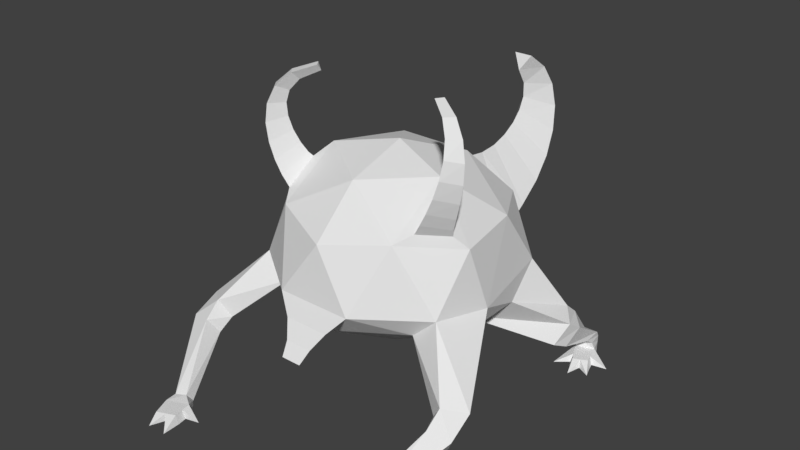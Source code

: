 # Source: moon_pig.blend  (saved by Blender 2.79.0; exported with 4.5.12 LTS)
import bpy
from mathutils import Matrix  # noqa: F401  (used for matrix-valued properties, if any)

bpy.ops.wm.read_factory_settings(use_empty=True)
scene = bpy.context.scene
scene.name = 'Scene'

# ---- collections
col_collection_1 = bpy.data.collections.new('Collection 1'); scene.collection.children.link(col_collection_1)

# ---- world
world_world = bpy.data.worlds.new('World'); scene.world = world_world
world_world.color = (0.05088, 0.05088, 0.05088)
world_world.use_sun_shadow = False
world_world.sun_shadow_jitter_overblur = 0.0
world_world.cycles.sampling_method = 'MANUAL'

# ---- meshes
me_icosphere_002 = bpy.data.meshes.new('Icosphere.002')
me_icosphere_002.from_pydata([(-0.05601, 0.2467, 0.2027), (-0.05021, 0.2936, 0.2283), (-0.04442, 0.3296, 0.2594), (-0.03863, 0.3537, 0.2958), (-0.03283, 0.3646, 0.3349), (-0.02704, 0.3611, 0.3731), (-0.02124, 0.3428, 0.4064), (-0.01545, 0.3109, 0.4316), (-0.1222, -0.1187, 0.1569), (-0.1701, 0.05528, 0.1493), (-0.1041, 0.1432, 0.2806), (-0.1, 0.03249, 0.1089), (-0.0618, -0.08506, 0.1089), (-0.1618, -0.05257, 0.1414), (-0.1, 0.1376, 0.1414), (-0.0618, -0.1902, 0.194), (-0.1829, -0.02605, 0.1819), (-0.1618, -0.1176, 0.194), (-0.0618, 0.1984, 0.1806), (-0.1618, 0.1176, 0.194), (-0.1573, 0.05112, 0.2909), (-0.1, -0.03249, 0.3641), (-0.06018, 0.08283, 0.3545), (-0.1998, -0.169, 0.08412), (-0.2241, -0.1443, 0.07159), (-0.2185, -0.1797, 0.1119), (-0.2503, -0.1546, 0.1038), (-0.1701, -0.05528, 0.2834), (-0.1, -0.1376, 0.2991), (-0.1723, -0.2816, -1.192e-08), (-0.1895, -0.2833, -1.192e-08), (-0.174, -0.2922, 0.01477), (-0.1938, -0.2967, 0.0107), (-0.1176, -0.05893, 0.3438), (-0.1525, -0.07026, 0.3037), (-0.1176, -0.1112, 0.3115), (-0.1286, -0.1145, 0.3291), (-0.1574, -0.07653, 0.3168), (-0.1234, -0.0631, 0.3498), (-0.1401, -0.116, 0.3502), (-0.1657, -0.08215, 0.338), (-0.1329, -0.06859, 0.3642), (-0.1509, -0.1157, 0.3751), (-0.1741, -0.08621, 0.3642), (-0.1426, -0.0731, 0.3832), (-0.1587, -0.1129, 0.4023), (-0.1796, -0.08767, 0.3934), (-0.1497, -0.07556, 0.404), (-0.1606, -0.1064, 0.4297), (-0.1794, -0.0853, 0.4235), (-0.1523, -0.07526, 0.4243), (-0.1539, -0.09513, 0.4547), (-0.1698, -0.07776, 0.4517), (-0.1486, -0.07156, 0.4429), (-0.1362, -0.07856, 0.4744), (-0.1484, -0.06446, 0.4738), (-0.1355, -0.06268, 0.4605), (-0.1058, -0.05605, 0.4868), (-0.1142, -0.04538, 0.4872), (-0.1079, -0.0462, 0.4752), (-0.2283, 0.1299, 0.09785), (-0.2166, 0.1073, 0.06648), (-0.1834, 0.1488, 0.074), (-0.2046, 0.1584, 0.1091), (-0.2524, -0.1977, 0.08187), (-0.2169, -0.2066, 0.0892), (-0.2235, 0.132, 0.05454), (-0.2346, -0.1796, 0.05288), (-0.01651, -0.2387, 0.1233), (-0.0219, -0.2229, 0.1414), (-0.2079, 0.1783, 0.0908), (-0.1899, 0.1664, 0.05962), (-0.2056, -0.191, 0.06416), (-0.2318, 0.1546, 0.08184), (-0.1998, 0.2276, 0.03397), (-0.2018, 0.1941, 0.03397), (-0.2253, 0.1944, 0.03397), (-0.2234, 0.228, 0.03397), (-0.1435, -0.3341, -1.192e-08), (-0.1842, -0.3452, -1.192e-08), (-0.1475, -0.3352, 0.01477), (-0.1808, -0.3443, 0.0107), (-0.1527, -0.3054, 0.01477), (-0.1482, -0.3041, -1.192e-08), (-0.1941, -0.3167, -1.192e-08), (-0.192, -0.3161, 0.0107), (-0.1639, -0.3397, -1.192e-08), (-0.1642, -0.3397, 0.01273), (-0.1501, -0.3203, 0.01477), (-0.1459, -0.3191, -1.192e-08), (-0.1237, -0.3132, -1.192e-08), (-0.174, -0.3644, 1.192e-08), (-0.1426, -0.3632, -1.192e-08), (-0.197, 0.2219, 3.576e-08), (-0.1994, 0.1945, 3.576e-08), (-0.2352, 0.2082, 3.576e-08), (-0.2221, 0.234, 3.576e-08), (-0.1965, 0.2289, 0.01154), (-0.2209, 0.237, 0.01154), (-0.2293, 0.2126, 0.01154), (-0.1999, 0.2021, 0.01154), (-0.2163, 0.1595, 3.576e-08), (-0.2446, 0.1731, 3.576e-08), (-0.2387, 0.1775, 0.01154), (-0.2168, 0.167, 0.01154), (-0.2413, 0.1854, 3.576e-08), (-0.2354, 0.1898, 0.01154), (-0.2104, 0.1717, 3.576e-08), (-0.2109, 0.1793, 0.01154), (-0.2305, 0.1663, 3.576e-08), (-0.2277, 0.1723, 0.01154), (-0.2655, 0.1905, 3.576e-08), (-0.19, 0.1549, 3.576e-08), (-0.2509, 0.1552, 3.576e-08), (-0.224, 0.1418, 3.576e-08), (-0.0366, -0.2057, 0.1655), (-0.2212, 0.2362, 0.02276), (-0.2021, 0.2052, 0.02276), (-0.1996, 0.2324, 0.02276), (-0.2258, 0.2101, 0.02276), (0.0, 0.1701, 0.2991), (0.05601, 0.2467, 0.2027), (0.0, 0.2062, 0.2937), (0.05021, 0.2936, 0.2283), (0.0, 0.239, 0.2961), (0.04442, 0.3296, 0.2594), (0.0, 0.2677, 0.3051), (0.03863, 0.3537, 0.2958), (0.0, 0.2909, 0.319), (0.03283, 0.3646, 0.3349), (0.0, 0.3078, 0.3363), (0.02704, 0.3611, 0.3731), (0.0, 0.3173, 0.3564), (0.02124, 0.3428, 0.4064), (0.0, 0.3169, 0.3803), (0.01545, 0.3109, 0.4316), (0.0, 0.3006, 0.4069), (0.0, 0.0, 0.094), (0.1222, -0.1187, 0.1569), (0.1701, 0.05528, 0.1493), (0.0, 0.1634, 0.1499), (0.1041, 0.1432, 0.2806), (0.0, -0.1789, 0.2834), (0.0, 0.0, 0.3846), (0.1, 0.03249, 0.1089), (0.0618, -0.08506, 0.1089), (0.1618, -0.05257, 0.1414), (0.0, -0.1701, 0.1414), (0.0, 0.1051, 0.1089), (0.1, 0.1376, 0.1414), (0.0618, -0.1902, 0.194), (0.1829, -0.02605, 0.1819), (0.1618, -0.1176, 0.194), (0.0618, 0.1984, 0.1806), (0.1618, 0.1176, 0.194), (0.1573, 0.05112, 0.2909), (0.1, -0.03249, 0.3641), (0.0, -0.1024, 0.3545), (0.06018, 0.08283, 0.3545), (0.1998, -0.169, 0.08412), (0.2241, -0.1443, 0.07159), (0.2185, -0.1797, 0.1119), (0.2503, -0.1546, 0.1038), (0.1701, -0.05528, 0.2834), (0.1, -0.1376, 0.2991), (0.1723, -0.2816, -1.192e-08), (0.1895, -0.2833, -1.192e-08), (0.174, -0.2922, 0.01477), (0.1938, -0.2967, 0.0107), (0.1176, -0.05893, 0.3438), (0.1525, -0.07026, 0.3037), (0.1176, -0.1112, 0.3115), (0.1286, -0.1145, 0.3291), (0.1574, -0.07653, 0.3168), (0.1234, -0.0631, 0.3498), (0.1401, -0.116, 0.3502), (0.1657, -0.08215, 0.338), (0.1329, -0.06859, 0.3642), (0.1509, -0.1157, 0.3751), (0.1741, -0.08621, 0.3642), (0.1426, -0.0731, 0.3832), (0.1587, -0.1129, 0.4023), (0.1796, -0.08767, 0.3934), (0.1497, -0.07556, 0.404), (0.1606, -0.1064, 0.4297), (0.1794, -0.0853, 0.4235), (0.1523, -0.07526, 0.4243), (0.1539, -0.09513, 0.4547), (0.1698, -0.07776, 0.4517), (0.1486, -0.07156, 0.4429), (0.1362, -0.07856, 0.4744), (0.1484, -0.06446, 0.4738), (0.1355, -0.06268, 0.4605), (0.1058, -0.05605, 0.4868), (0.1142, -0.04538, 0.4872), (0.1079, -0.0462, 0.4752), (0.2283, 0.1299, 0.09785), (0.2166, 0.1073, 0.06648), (0.1834, 0.1488, 0.074), (0.2046, 0.1584, 0.1091), (0.2524, -0.1977, 0.08187), (0.2169, -0.2066, 0.0892), (0.2235, 0.132, 0.05454), (0.2346, -0.1796, 0.05288), (0.01651, -0.2387, 0.1233), (0.0, -0.2285, 0.1123), (0.0, -0.2093, 0.1268), (0.0219, -0.2229, 0.1414), (0.2079, 0.1783, 0.0908), (0.1899, 0.1664, 0.05962), (0.2056, -0.191, 0.06416), (0.2318, 0.1546, 0.08184), (0.1998, 0.2276, 0.03397), (0.2018, 0.1941, 0.03397), (0.2253, 0.1944, 0.03397), (0.2234, 0.228, 0.03397), (0.1435, -0.3341, -1.192e-08), (0.1842, -0.3452, -1.192e-08), (0.1475, -0.3352, 0.01477), (0.1808, -0.3443, 0.0107), (0.1527, -0.3054, 0.01477), (0.1482, -0.3041, -1.192e-08), (0.1941, -0.3167, -1.192e-08), (0.192, -0.3161, 0.0107), (0.1639, -0.3397, -1.192e-08), (0.1642, -0.3397, 0.01273), (0.1501, -0.3203, 0.01477), (0.1459, -0.3191, -1.192e-08), (0.1237, -0.3132, -1.192e-08), (0.174, -0.3644, 1.192e-08), (0.1426, -0.3632, -1.192e-08), (0.197, 0.2219, 3.576e-08), (0.1994, 0.1945, 3.576e-08), (0.2352, 0.2082, 3.576e-08), (0.2221, 0.234, 3.576e-08), (0.1965, 0.2289, 0.01154), (0.2209, 0.237, 0.01154), (0.2293, 0.2126, 0.01154), (0.1999, 0.2021, 0.01154), (0.2163, 0.1595, 3.576e-08), (0.2446, 0.1731, 3.576e-08), (0.2387, 0.1775, 0.01154), (0.2168, 0.167, 0.01154), (0.2413, 0.1854, 3.576e-08), (0.2354, 0.1898, 0.01154), (0.2104, 0.1717, 3.576e-08), (0.2109, 0.1793, 0.01154), (0.2305, 0.1663, 3.576e-08), (0.2277, 0.1723, 0.01154), (0.2655, 0.1905, 3.576e-08), (0.19, 0.1549, 3.576e-08), (0.2509, 0.1552, 3.576e-08), (0.224, 0.1418, 3.576e-08), (0.0366, -0.2057, 0.1655), (0.0, -0.1906, 0.1364), (0.2212, 0.2362, 0.02276), (0.2021, 0.2052, 0.02276), (0.1996, 0.2324, 0.02276), (0.2258, 0.2101, 0.02276), (0.0, -0.08506, 0.1089), (0.0, 0.1984, 0.1806), (0.0, 0.2467, 0.2027), (0.0, 0.2936, 0.2283), (0.0, 0.3296, 0.2594), (0.0, 0.3537, 0.2958), (0.0, 0.3646, 0.3349), (0.0, 0.3611, 0.3731), (0.0, 0.3428, 0.4064), (0.0, 0.3109, 0.4316), (0.0, -0.1902, 0.194), (0.0, -0.2229, 0.1414), (0.0, -0.2387, 0.1233), (0.0, -0.2057, 0.1655), (0.0, 0.08283, 0.3545)], [], [(261, 0, 1, 262), (262, 1, 2, 263), (263, 2, 3, 264), (264, 3, 4, 265), (265, 4, 5, 266), (266, 5, 6, 267), (267, 6, 7, 268), (260, 18, 0, 261), (18, 120, 122, 0), (0, 122, 124, 1), (1, 124, 126, 2), (2, 126, 128, 3), (3, 128, 130, 4), (4, 130, 132, 5), (5, 132, 134, 6), (6, 134, 136, 7), (137, 12, 11), (8, 12, 147), (137, 11, 148), (8, 147, 15), (9, 13, 16), (140, 14, 18), (8, 15, 17), (9, 16, 19), (140, 18, 260), (21, 33, 35, 28), (10, 20, 22), (273, 22, 143), (120, 22, 273), (120, 10, 22), (22, 21, 143), (22, 20, 21), (20, 27, 21), (21, 157, 143), (21, 28, 157), (28, 142, 157), (18, 10, 120), (19, 20, 10), (19, 16, 20), (16, 27, 20), (17, 28, 27), (17, 15, 28), (15, 142, 28), (18, 19, 10), (18, 14, 19), (9, 19, 63, 60), (16, 17, 27), (16, 13, 24, 26), (17, 16, 26, 25), (148, 14, 140), (148, 11, 14), (14, 11, 61, 62), (147, 12, 259), (11, 13, 9), (11, 12, 13), (12, 8, 13), (13, 8, 23, 24), (8, 17, 25, 23), (28, 35, 34, 27), (27, 34, 33, 21), (36, 39, 40, 37), (39, 42, 43, 40), (42, 45, 46, 43), (45, 48, 49, 46), (48, 51, 52, 49), (51, 54, 55, 52), (54, 57, 58, 55), (57, 59, 58), (35, 36, 37, 34), (34, 37, 38, 33), (33, 38, 36, 35), (37, 40, 41, 38), (38, 41, 39, 36), (40, 43, 44, 41), (41, 44, 42, 39), (43, 46, 47, 44), (44, 47, 45, 42), (46, 49, 50, 47), (47, 50, 48, 45), (49, 52, 53, 50), (50, 53, 51, 48), (52, 55, 56, 53), (53, 56, 54, 51), (55, 58, 59, 56), (56, 59, 57, 54), (19, 14, 62, 63), (11, 9, 60, 61), (63, 62, 71, 70), (61, 60, 73, 66), (60, 63, 70, 73), (62, 61, 66, 71), (271, 68, 205), (115, 254, 206, 69), (272, 115, 69, 270), (270, 69, 68, 271), (142, 15, 269), (69, 206, 205, 68), (26, 24, 67, 64), (24, 23, 72, 67), (65, 64, 32, 31), (25, 26, 64, 65), (73, 70, 74, 77), (98, 97, 93, 96), (71, 66, 76, 75), (66, 73, 77, 76), (70, 71, 75, 74), (23, 25, 65, 72), (89, 88, 80, 78), (72, 65, 31, 29), (64, 67, 30, 32), (67, 72, 29, 30), (79, 86, 91), (84, 83, 89), (85, 81, 87), (85, 84, 79, 81), (32, 30, 84, 85), (31, 32, 85, 82), (30, 29, 83, 84), (29, 31, 82, 83), (80, 87, 92), (83, 82, 90), (82, 85, 88), (89, 78, 86), (88, 85, 87), (79, 84, 86), (80, 88, 87), (84, 89, 86), (86, 87, 91), (89, 83, 90), (88, 89, 90), (82, 88, 90), (81, 79, 91), (87, 81, 91), (87, 86, 92), (86, 78, 92), (78, 80, 92), (94, 95, 96, 93), (106, 105, 102, 103), (99, 98, 96, 95), (97, 100, 94, 93), (118, 117, 100, 97), (119, 116, 98, 99), (117, 119, 99, 100), (116, 118, 97, 98), (103, 102, 113), (107, 101, 109), (107, 108, 104, 101), (106, 103, 110), (100, 99, 106, 108), (107, 94, 112), (95, 94, 107, 105), (99, 95, 111), (104, 110, 114), (108, 106, 110), (104, 108, 110), (102, 105, 109), (105, 107, 109), (95, 105, 111), (105, 106, 111), (106, 99, 111), (110, 103, 113), (94, 100, 112), (108, 107, 112), (100, 108, 112), (101, 104, 114), (102, 109, 113), (109, 110, 113), (110, 109, 114), (109, 101, 114), (269, 15, 115, 272), (15, 147, 254, 115), (77, 74, 118, 116), (75, 76, 119, 117), (76, 77, 116, 119), (74, 75, 117, 118), (12, 137, 259), (7, 136, 268), (261, 262, 123, 121), (262, 263, 125, 123), (263, 264, 127, 125), (264, 265, 129, 127), (265, 266, 131, 129), (266, 267, 133, 131), (267, 268, 135, 133), (260, 261, 121, 153), (153, 121, 122, 120), (121, 123, 124, 122), (123, 125, 126, 124), (125, 127, 128, 126), (127, 129, 130, 128), (129, 131, 132, 130), (131, 133, 134, 132), (133, 135, 136, 134), (137, 144, 145), (138, 147, 145), (137, 148, 144), (138, 150, 147), (139, 151, 146), (140, 153, 149), (138, 152, 150), (139, 154, 151), (140, 260, 153), (156, 164, 171, 169), (141, 158, 155), (273, 143, 158), (120, 273, 158), (120, 158, 141), (158, 143, 156), (158, 156, 155), (155, 156, 163), (156, 143, 157), (156, 157, 164), (164, 157, 142), (153, 120, 141), (154, 141, 155), (154, 155, 151), (151, 155, 163), (152, 163, 164), (152, 164, 150), (150, 164, 142), (153, 141, 154), (153, 154, 149), (139, 196, 199, 154), (151, 163, 152), (151, 162, 160, 146), (152, 161, 162, 151), (148, 140, 149), (148, 149, 144), (149, 198, 197, 144), (147, 259, 145), (144, 139, 146), (144, 146, 145), (145, 146, 138), (146, 160, 159, 138), (138, 159, 161, 152), (164, 163, 170, 171), (163, 156, 169, 170), (172, 173, 176, 175), (175, 176, 179, 178), (178, 179, 182, 181), (181, 182, 185, 184), (184, 185, 188, 187), (187, 188, 191, 190), (190, 191, 194, 193), (193, 194, 195), (171, 170, 173, 172), (170, 169, 174, 173), (169, 171, 172, 174), (173, 174, 177, 176), (174, 172, 175, 177), (176, 177, 180, 179), (177, 175, 178, 180), (179, 180, 183, 182), (180, 178, 181, 183), (182, 183, 186, 185), (183, 181, 184, 186), (185, 186, 189, 188), (186, 184, 187, 189), (188, 189, 192, 191), (189, 187, 190, 192), (191, 192, 195, 194), (192, 190, 193, 195), (154, 199, 198, 149), (144, 197, 196, 139), (199, 208, 209, 198), (197, 202, 211, 196), (196, 211, 208, 199), (198, 209, 202, 197), (271, 205, 204), (253, 207, 206, 254), (272, 270, 207, 253), (270, 271, 204, 207), (142, 269, 150), (207, 204, 205, 206), (162, 200, 203, 160), (160, 203, 210, 159), (201, 167, 168, 200), (161, 201, 200, 162), (211, 215, 212, 208), (236, 234, 231, 235), (209, 213, 214, 202), (202, 214, 215, 211), (208, 212, 213, 209), (159, 210, 201, 161), (227, 216, 218, 226), (210, 165, 167, 201), (200, 168, 166, 203), (203, 166, 165, 210), (217, 229, 224), (222, 227, 221), (223, 225, 219), (223, 219, 217, 222), (168, 223, 222, 166), (167, 220, 223, 168), (166, 222, 221, 165), (165, 221, 220, 167), (218, 230, 225), (221, 228, 220), (220, 226, 223), (227, 224, 216), (226, 225, 223), (217, 224, 222), (218, 225, 226), (222, 224, 227), (224, 229, 225), (227, 228, 221), (226, 228, 227), (220, 228, 226), (219, 229, 217), (225, 229, 219), (225, 230, 224), (224, 230, 216), (216, 230, 218), (232, 231, 234, 233), (244, 241, 240, 243), (237, 233, 234, 236), (235, 231, 232, 238), (257, 235, 238, 256), (258, 237, 236, 255), (256, 238, 237, 258), (255, 236, 235, 257), (241, 251, 240), (245, 247, 239), (245, 239, 242, 246), (244, 248, 241), (238, 246, 244, 237), (245, 250, 232), (233, 243, 245, 232), (237, 249, 233), (242, 252, 248), (246, 248, 244), (242, 248, 246), (240, 247, 243), (243, 247, 245), (233, 249, 243), (243, 249, 244), (244, 249, 237), (248, 251, 241), (232, 250, 238), (246, 250, 245), (238, 250, 246), (239, 252, 242), (240, 251, 247), (247, 251, 248), (248, 252, 247), (247, 252, 239), (269, 272, 253, 150), (150, 253, 254, 147), (215, 255, 257, 212), (213, 256, 258, 214), (214, 258, 255, 215), (212, 257, 256, 213), (145, 259, 137), (135, 268, 136)])
_uv = me_icosphere_002.uv_layers.new(name='UVMap')
_uv.uv.foreach_set('vector', [0.06454, 0.1326, 0.1218, 0.1039, 0.1416, 0.1574, 0.09488, 0.1873, 0.09488, 0.1873, 0.1416, 0.1574, 0.1637, 0.2002, 0.1278, 0.2317, 0.1278, 0.2317, 0.1637, 0.2002, 0.1893, 0.2343, 0.164, 0.2663, 0.164, 0.2663, 0.1893, 0.2343, 0.218, 0.2605, 0.2027, 0.291, 0.2027, 0.291, 0.218, 0.2605, 0.2495, 0.2788, 0.2426, 0.3059, 0.2426, 0.3059, 0.2495, 0.2788, 0.2846, 0.2899, 0.2833, 0.3118, 0.2833, 0.3118, 0.2846, 0.2899, 0.3273, 0.2945, 0.3274, 0.3113, 0.0381, 0.07626, 0.1042, 0.04629, 0.1218, 0.1039, 0.06454, 0.1326, 0.1042, 0.04629, 0.2577, 0.04107, 0.2453, 0.08021, 0.1218, 0.1039, 0.1218, 0.1039, 0.2453, 0.08021, 0.241, 0.1169, 0.1416, 0.1574, 0.1416, 0.1574, 0.241, 0.1169, 0.2428, 0.1507, 0.1637, 0.2002, 0.1637, 0.2002, 0.2428, 0.1507, 0.2489, 0.1806, 0.1893, 0.2343, 0.1893, 0.2343, 0.2489, 0.1806, 0.2583, 0.206, 0.218, 0.2605, 0.218, 0.2605, 0.2583, 0.206, 0.2714, 0.2273, 0.2495, 0.2788, 0.2495, 0.2788, 0.2714, 0.2273, 0.2916, 0.2453, 0.2846, 0.2899, 0.2846, 0.2899, 0.2916, 0.2453, 0.3243, 0.2595, 0.3273, 0.2945, 0.7026, 0.5052, 0.613, 0.434, 0.7411, 0.3975, 0.6852, 0.122, 0.7388, 0.04886, 0.829, 0.1259, 0.7026, 0.5052, 0.7411, 0.3975, 0.817, 0.5069, 0.6852, 0.122, 0.829, 0.1259, 0.768, 0.1921, 0.1477, 0.4479, 0.2341, 0.3641, 0.2425, 0.422, 0.8936, 0.5026, 0.854, 0.3692, 0.9397, 0.4331, 0.6852, 0.122, 0.768, 0.1921, 0.6392, 0.1581, 0.1477, 0.4479, 0.2425, 0.422, 0.1217, 0.5294, 0.8936, 0.5026, 0.9397, 0.4331, 0.9437, 0.4996, 0.7492, 0.5852, 0.7832, 0.6196, 0.7679, 0.7153, 0.7492, 0.7419, 0.1606, 0.6352, 0.2407, 0.566, 0.2518, 0.6856, 0.2556, 0.7485, 0.2518, 0.6856, 0.3521, 0.7371, 0.1419, 0.7485, 0.2518, 0.6856, 0.2556, 0.7485, 0.1419, 0.7485, 0.1606, 0.6352, 0.2518, 0.6856, 0.2518, 0.6856, 0.3622, 0.6179, 0.3521, 0.7371, 0.2518, 0.6856, 0.2407, 0.566, 0.3622, 0.6179, 0.2407, 0.566, 0.3325, 0.4997, 0.3622, 0.6179, 0.3622, 0.6179, 0.4671, 0.7056, 0.3521, 0.7371, 0.3622, 0.6179, 0.4933, 0.5746, 0.4671, 0.7056, 0.4933, 0.5746, 0.5762, 0.6643, 0.4671, 0.7056, 0.03279, 0.6428, 0.1606, 0.6352, 0.1419, 0.7485, 0.1217, 0.5294, 0.2407, 0.566, 0.1606, 0.6352, 0.1217, 0.5294, 0.2425, 0.422, 0.2407, 0.566, 0.2425, 0.422, 0.3325, 0.4997, 0.2407, 0.566, 0.3386, 0.3778, 0.4484, 0.4614, 0.3325, 0.4997, 0.6392, 0.1581, 0.768, 0.1921, 0.6742, 0.2867, 0.768, 0.1921, 0.79, 0.3079, 0.6742, 0.2867, 0.03279, 0.6428, 0.1217, 0.5294, 0.1606, 0.6352, 0.9397, 0.4331, 0.854, 0.3692, 0.9439, 0.3751, 0.6227, 0.8575, 0.6077, 0.7848, 0.7073, 0.7848, 0.7194, 0.8201, 0.2425, 0.422, 0.3386, 0.3778, 0.3325, 0.4997, 0.5022, 0.8949, 0.4735, 0.9435, 0.3426, 0.9532, 0.3411, 0.9135, 0.4328, 0.822, 0.5022, 0.8949, 0.3411, 0.9135, 0.3248, 0.876, 0.817, 0.5069, 0.854, 0.3692, 0.8936, 0.5026, 0.817, 0.5069, 0.7411, 0.3975, 0.854, 0.3692, 0.7169, 0.9911, 0.616, 0.942, 0.7232, 0.8575, 0.7563, 0.8933, 0.829, 0.1259, 0.7388, 0.04886, 0.803, 0.03124, 0.112, 0.3617, 0.2341, 0.3641, 0.1477, 0.4479, 0.7411, 0.3975, 0.613, 0.434, 0.6501, 0.3214, 0.613, 0.434, 0.5717, 0.3533, 0.6501, 0.3214, 0.6501, 0.3214, 0.5717, 0.3533, 0.5351, 0.2318, 0.5665, 0.2076, 0.4041, 0.7784, 0.4328, 0.822, 0.3248, 0.876, 0.3056, 0.845, 0.9641, 0.6594, 0.9301, 0.6395, 0.8929, 0.5813, 0.9022, 0.5493, 0.9022, 0.5493, 0.8929, 0.5813, 0.7832, 0.6196, 0.7492, 0.5852, 0.9192, 0.6475, 0.9101, 0.6597, 0.8766, 0.6386, 0.8839, 0.6063, 0.9101, 0.6597, 0.9043, 0.6759, 0.8758, 0.6677, 0.8766, 0.6386, 0.9043, 0.6759, 0.902, 0.6939, 0.8791, 0.6917, 0.8758, 0.6677, 0.902, 0.6939, 0.9019, 0.7117, 0.8839, 0.7116, 0.8791, 0.6917, 0.9019, 0.7117, 0.9027, 0.7288, 0.8887, 0.7295, 0.8839, 0.7116, 0.9027, 0.7288, 0.9046, 0.7466, 0.894, 0.7478, 0.8887, 0.7295, 0.9046, 0.7466, 0.9091, 0.7686, 0.9016, 0.77, 0.894, 0.7478, 0.9091, 0.7686, 0.9056, 0.7765, 0.9016, 0.77, 0.9301, 0.6395, 0.9192, 0.6475, 0.8839, 0.6063, 0.8929, 0.5813, 0.8929, 0.5813, 0.8839, 0.6063, 0.7977, 0.6349, 0.7832, 0.6196, 0.7832, 0.6196, 0.7977, 0.6349, 0.7794, 0.7144, 0.7679, 0.7153, 0.8839, 0.6063, 0.8766, 0.6386, 0.8209, 0.6622, 0.7977, 0.6349, 0.7977, 0.6349, 0.8209, 0.6622, 0.7964, 0.7157, 0.7794, 0.7144, 0.8766, 0.6386, 0.8758, 0.6677, 0.8397, 0.687, 0.8209, 0.6622, 0.8209, 0.6622, 0.8397, 0.687, 0.8142, 0.7216, 0.7964, 0.7157, 0.8758, 0.6677, 0.8791, 0.6917, 0.8538, 0.7072, 0.8397, 0.687, 0.8397, 0.687, 0.8538, 0.7072, 0.8309, 0.731, 0.8142, 0.7216, 0.8791, 0.6917, 0.8839, 0.7116, 0.8647, 0.7235, 0.8538, 0.7072, 0.8538, 0.7072, 0.8647, 0.7235, 0.8459, 0.7415, 0.8309, 0.731, 0.8839, 0.7116, 0.8887, 0.7295, 0.874, 0.7378, 0.8647, 0.7235, 0.8647, 0.7235, 0.874, 0.7378, 0.8599, 0.7516, 0.8459, 0.7415, 0.8887, 0.7295, 0.894, 0.7478, 0.884, 0.7537, 0.874, 0.7378, 0.874, 0.7378, 0.884, 0.7537, 0.8738, 0.7625, 0.8599, 0.7516, 0.894, 0.7478, 0.9016, 0.77, 0.8951, 0.7731, 0.884, 0.7537, 0.884, 0.7537, 0.8951, 0.7731, 0.8888, 0.7783, 0.8738, 0.7625, 0.9439, 0.3751, 0.854, 0.3692, 0.8732, 0.2546, 0.9169, 0.2669, 0.616, 0.942, 0.6227, 0.8575, 0.7194, 0.8201, 0.7232, 0.8575, 0.9169, 0.2669, 0.8732, 0.2546, 0.875, 0.2292, 0.9152, 0.2375, 0.7232, 0.8575, 0.7194, 0.8201, 0.7486, 0.8163, 0.7469, 0.8502, 0.9576, 0.2762, 0.9169, 0.2669, 0.9152, 0.2375, 0.9522, 0.2448, 0.7563, 0.8933, 0.7232, 0.8575, 0.7469, 0.8502, 0.7772, 0.883, 0.6958, 0.5747, 0.681, 0.5664, 0.7033, 0.5612, 0.6349, 0.6146, 0.6277, 0.5604, 0.6479, 0.5562, 0.6618, 0.5858, 0.6738, 0.624, 0.6349, 0.6146, 0.6618, 0.5858, 0.6838, 0.5962, 0.6838, 0.5962, 0.6618, 0.5858, 0.681, 0.5664, 0.6958, 0.5747, 0.79, 0.3079, 0.768, 0.1921, 0.829, 0.2189, 0.6618, 0.5858, 0.6479, 0.5562, 0.6704, 0.5462, 0.681, 0.5664, 0.3411, 0.9135, 0.3426, 0.9532, 0.3015, 0.9509, 0.3006, 0.9147, 0.5665, 0.2076, 0.5351, 0.2318, 0.5111, 0.2098, 0.5313, 0.1803, 0.2881, 0.884, 0.3006, 0.9147, 0.1343, 0.9307, 0.1309, 0.8996, 0.3248, 0.876, 0.3411, 0.9135, 0.3006, 0.9147, 0.2881, 0.884, 0.9522, 0.2448, 0.9152, 0.2375, 0.8976, 0.1576, 0.9227, 0.1545, 0.9161, 0.1281, 0.889, 0.1334, 0.8842, 0.1197, 0.9137, 0.1155, 0.7772, 0.883, 0.7469, 0.8502, 0.8266, 0.8382, 0.8198, 0.869, 0.7469, 0.8502, 0.7486, 0.8163, 0.8618, 0.807, 0.8266, 0.8382, 0.9152, 0.2375, 0.875, 0.2292, 0.8761, 0.1866, 0.8976, 0.1576, 0.3056, 0.845, 0.3248, 0.876, 0.2881, 0.884, 0.2764, 0.8536, 0.06771, 0.8727, 0.07957, 0.8879, 0.06233, 0.8956, 0.05476, 0.8813, 0.2764, 0.8536, 0.2881, 0.884, 0.1309, 0.8996, 0.1375, 0.8744, 0.3006, 0.9147, 0.3015, 0.9509, 0.1502, 0.9506, 0.1343, 0.9307, 0.5313, 0.1803, 0.5111, 0.2098, 0.3897, 0.1803, 0.3978, 0.1635, 0.3379, 0.1337, 0.3316, 0.1555, 0.3145, 0.1323, 0.3697, 0.1406, 0.3555, 0.1899, 0.3404, 0.1836, 0.1074, 0.9341, 0.07491, 0.9386, 0.06465, 0.9179, 0.1074, 0.9341, 0.108, 0.9457, 0.07723, 0.9502, 0.07491, 0.9386, 0.1343, 0.9307, 0.1502, 0.9506, 0.108, 0.9457, 0.1074, 0.9341, 0.1309, 0.8996, 0.1343, 0.9307, 0.1074, 0.9341, 0.09842, 0.8838, 0.3978, 0.1635, 0.3897, 0.1803, 0.3555, 0.1899, 0.3697, 0.1406, 0.1375, 0.8744, 0.1309, 0.8996, 0.09842, 0.8838, 0.1026, 0.8668, 0.06233, 0.8956, 0.06465, 0.9179, 0.02814, 0.897, 0.1026, 0.8668, 0.09842, 0.8838, 0.07866, 0.8515, 0.09842, 0.8838, 0.1074, 0.9341, 0.07957, 0.8879, 0.3404, 0.1836, 0.3253, 0.1773, 0.3316, 0.1555, 0.07957, 0.8879, 0.1074, 0.9341, 0.06465, 0.9179, 0.3379, 0.1337, 0.3697, 0.1406, 0.3316, 0.1555, 0.06233, 0.8956, 0.07957, 0.8879, 0.06465, 0.9179, 0.3697, 0.1406, 0.3404, 0.1836, 0.3316, 0.1555, 0.04921, 0.9245, 0.06465, 0.9179, 0.05464, 0.9532, 0.3404, 0.1836, 0.3555, 0.1899, 0.3334, 0.2073, 0.07957, 0.8879, 0.06771, 0.8727, 0.07866, 0.8515, 0.09842, 0.8838, 0.07957, 0.8879, 0.07866, 0.8515, 0.07491, 0.9386, 0.07723, 0.9502, 0.05464, 0.9532, 0.06465, 0.9179, 0.07491, 0.9386, 0.05464, 0.9532, 0.06465, 0.9179, 0.04921, 0.9245, 0.02814, 0.897, 0.3316, 0.1555, 0.3253, 0.1773, 0.298, 0.1619, 0.05476, 0.8813, 0.06233, 0.8956, 0.02814, 0.897, 0.87, 0.0939, 0.91, 0.08462, 0.9137, 0.1155, 0.8842, 0.1197, 0.9122, 0.8645, 0.9286, 0.8613, 0.9375, 0.8681, 0.9257, 0.8747, 0.8818, 0.8428, 0.8825, 0.8046, 0.8922, 0.8062, 0.9031, 0.8347, 0.8249, 0.9286, 0.8583, 0.9005, 0.8708, 0.9217, 0.8372, 0.9338, 0.8142, 0.9238, 0.8397, 0.8865, 0.8583, 0.9005, 0.8249, 0.9286, 0.8594, 0.8394, 0.8733, 0.8043, 0.8825, 0.8046, 0.8818, 0.8428, 0.8397, 0.8865, 0.8594, 0.8394, 0.8818, 0.8428, 0.8583, 0.9005, 0.9187, 0.1399, 0.8956, 0.1447, 0.889, 0.1334, 0.9161, 0.1281, 0.9257, 0.8747, 0.9375, 0.8681, 0.9527, 0.8774, 0.8661, 0.06701, 0.864, 0.05253, 0.8807, 0.05012, 0.9147, 0.9152, 0.901, 0.9034, 0.9198, 0.9023, 0.9269, 0.914, 0.9122, 0.8645, 0.9257, 0.8747, 0.9221, 0.8884, 0.8583, 0.9005, 0.8818, 0.8428, 0.9122, 0.8645, 0.901, 0.9034, 0.8661, 0.06701, 0.87, 0.0939, 0.8377, 0.06422, 0.91, 0.08462, 0.87, 0.0939, 0.8661, 0.06701, 0.9018, 0.06063, 0.8818, 0.8428, 0.9031, 0.8347, 0.9369, 0.8444, 0.9198, 0.9023, 0.9221, 0.8884, 0.945, 0.914, 0.901, 0.9034, 0.9122, 0.8645, 0.9221, 0.8884, 0.9198, 0.9023, 0.901, 0.9034, 0.9221, 0.8884, 0.8974, 0.04772, 0.9018, 0.06063, 0.8807, 0.05012, 0.9018, 0.06063, 0.8661, 0.06701, 0.8807, 0.05012, 0.91, 0.08462, 0.9018, 0.06063, 0.9264, 0.05073, 0.9286, 0.8613, 0.9122, 0.8645, 0.9369, 0.8444, 0.9122, 0.8645, 0.8818, 0.8428, 0.9369, 0.8444, 0.9221, 0.8884, 0.9257, 0.8747, 0.9527, 0.8774, 0.8708, 0.9217, 0.8583, 0.9005, 0.9136, 0.9384, 0.901, 0.9034, 0.9147, 0.9152, 0.9136, 0.9384, 0.8583, 0.9005, 0.901, 0.9034, 0.9136, 0.9384, 0.9269, 0.914, 0.9198, 0.9023, 0.945, 0.914, 0.8974, 0.04772, 0.8807, 0.05012, 0.8922, 0.02796, 0.9373, 0.892, 0.9221, 0.8884, 0.9527, 0.8774, 0.9221, 0.8884, 0.9373, 0.892, 0.945, 0.914, 0.8807, 0.05012, 0.864, 0.05253, 0.8603, 0.03222, 0.6684, 0.655, 0.6066, 0.6486, 0.6349, 0.6146, 0.6738, 0.624, 0.6066, 0.6486, 0.6066, 0.5594, 0.6277, 0.5604, 0.6349, 0.6146, 0.9227, 0.1545, 0.8976, 0.1576, 0.8956, 0.1447, 0.9187, 0.1399, 0.8198, 0.869, 0.8266, 0.8382, 0.8594, 0.8394, 0.8397, 0.8865, 0.8266, 0.8382, 0.8618, 0.807, 0.8733, 0.8043, 0.8594, 0.8394, 0.8071, 0.9143, 0.8198, 0.869, 0.8397, 0.8865, 0.8142, 0.9238, 0.613, 0.434, 0.7026, 0.5052, 0.6096, 0.5005, 0.3273, 0.2945, 0.3565, 0.311, 0.3274, 0.3113, 0.06454, 0.1326, 0.09488, 0.1873, 0.1416, 0.1574, 0.1218, 0.1039, 0.09488, 0.1873, 0.1278, 0.2317, 0.1637, 0.2002, 0.1416, 0.1574, 0.1278, 0.2317, 0.164, 0.2663, 0.1893, 0.2343, 0.1637, 0.2002, 0.164, 0.2663, 0.2027, 0.291, 0.218, 0.2605, 0.1893, 0.2343, 0.2027, 0.291, 0.2426, 0.3059, 0.2495, 0.2788, 0.218, 0.2605, 0.2426, 0.3059, 0.2833, 0.3118, 0.2846, 0.2899, 0.2495, 0.2788, 0.2833, 0.3118, 0.3274, 0.3113, 0.3273, 0.2945, 0.2846, 0.2899, 0.0381, 0.07626, 0.06454, 0.1326, 0.1218, 0.1039, 0.1042, 0.04629, 0.1042, 0.04629, 0.1218, 0.1039, 0.2453, 0.08021, 0.2577, 0.04107, 0.1218, 0.1039, 0.1416, 0.1574, 0.241, 0.1169, 0.2453, 0.08021, 0.1416, 0.1574, 0.1637, 0.2002, 0.2428, 0.1507, 0.241, 0.1169, 0.1637, 0.2002, 0.1893, 0.2343, 0.2489, 0.1806, 0.2428, 0.1507, 0.1893, 0.2343, 0.218, 0.2605, 0.2583, 0.206, 0.2489, 0.1806, 0.218, 0.2605, 0.2495, 0.2788, 0.2714, 0.2273, 0.2583, 0.206, 0.2495, 0.2788, 0.2846, 0.2899, 0.2916, 0.2453, 0.2714, 0.2273, 0.2846, 0.2899, 0.3273, 0.2945, 0.3243, 0.2595, 0.2916, 0.2453, 0.7026, 0.5052, 0.7411, 0.3975, 0.613, 0.434, 0.6852, 0.122, 0.829, 0.1259, 0.7388, 0.04886, 0.7026, 0.5052, 0.817, 0.5069, 0.7411, 0.3975, 0.6852, 0.122, 0.768, 0.1921, 0.829, 0.1259, 0.1477, 0.4479, 0.2425, 0.422, 0.2341, 0.3641, 0.8936, 0.5026, 0.9397, 0.4331, 0.854, 0.3692, 0.6852, 0.122, 0.6392, 0.1581, 0.768, 0.1921, 0.1477, 0.4479, 0.1217, 0.5294, 0.2425, 0.422, 0.8936, 0.5026, 0.9437, 0.4996, 0.9397, 0.4331, 0.7492, 0.5852, 0.7492, 0.7419, 0.7679, 0.7153, 0.7832, 0.6196, 0.1606, 0.6352, 0.2518, 0.6856, 0.2407, 0.566, 0.2556, 0.7485, 0.3521, 0.7371, 0.2518, 0.6856, 0.1419, 0.7485, 0.2556, 0.7485, 0.2518, 0.6856, 0.1419, 0.7485, 0.2518, 0.6856, 0.1606, 0.6352, 0.2518, 0.6856, 0.3521, 0.7371, 0.3622, 0.6179, 0.2518, 0.6856, 0.3622, 0.6179, 0.2407, 0.566, 0.2407, 0.566, 0.3622, 0.6179, 0.3325, 0.4997, 0.3622, 0.6179, 0.3521, 0.7371, 0.4671, 0.7056, 0.3622, 0.6179, 0.4671, 0.7056, 0.4933, 0.5746, 0.4933, 0.5746, 0.4671, 0.7056, 0.5762, 0.6643, 0.03279, 0.6428, 0.1419, 0.7485, 0.1606, 0.6352, 0.1217, 0.5294, 0.1606, 0.6352, 0.2407, 0.566, 0.1217, 0.5294, 0.2407, 0.566, 0.2425, 0.422, 0.2425, 0.422, 0.2407, 0.566, 0.3325, 0.4997, 0.3386, 0.3778, 0.3325, 0.4997, 0.4484, 0.4614, 0.6392, 0.1581, 0.6742, 0.2867, 0.768, 0.1921, 0.768, 0.1921, 0.6742, 0.2867, 0.79, 0.3079, 0.03279, 0.6428, 0.1606, 0.6352, 0.1217, 0.5294, 0.9397, 0.4331, 0.9439, 0.3751, 0.854, 0.3692, 0.6227, 0.8575, 0.7194, 0.8201, 0.7073, 0.7848, 0.6077, 0.7848, 0.2425, 0.422, 0.3325, 0.4997, 0.3386, 0.3778, 0.5022, 0.8949, 0.3411, 0.9135, 0.3426, 0.9532, 0.4735, 0.9435, 0.4328, 0.822, 0.3248, 0.876, 0.3411, 0.9135, 0.5022, 0.8949, 0.817, 0.5069, 0.8936, 0.5026, 0.854, 0.3692, 0.817, 0.5069, 0.854, 0.3692, 0.7411, 0.3975, 0.7169, 0.9911, 0.7563, 0.8933, 0.7232, 0.8575, 0.616, 0.942, 0.829, 0.1259, 0.803, 0.03124, 0.7388, 0.04886, 0.112, 0.3617, 0.1477, 0.4479, 0.2341, 0.3641, 0.7411, 0.3975, 0.6501, 0.3214, 0.613, 0.434, 0.613, 0.434, 0.6501, 0.3214, 0.5717, 0.3533, 0.6501, 0.3214, 0.5665, 0.2076, 0.5351, 0.2318, 0.5717, 0.3533, 0.4041, 0.7784, 0.3056, 0.845, 0.3248, 0.876, 0.4328, 0.822, 0.9641, 0.6594, 0.9022, 0.5493, 0.8929, 0.5813, 0.9301, 0.6395, 0.9022, 0.5493, 0.7492, 0.5852, 0.7832, 0.6196, 0.8929, 0.5813, 0.9192, 0.6475, 0.8839, 0.6063, 0.8766, 0.6386, 0.9101, 0.6597, 0.9101, 0.6597, 0.8766, 0.6386, 0.8758, 0.6677, 0.9043, 0.6759, 0.9043, 0.6759, 0.8758, 0.6677, 0.8791, 0.6917, 0.902, 0.6939, 0.902, 0.6939, 0.8791, 0.6917, 0.8839, 0.7116, 0.9019, 0.7117, 0.9019, 0.7117, 0.8839, 0.7116, 0.8887, 0.7295, 0.9027, 0.7288, 0.9027, 0.7288, 0.8887, 0.7295, 0.894, 0.7478, 0.9046, 0.7466, 0.9046, 0.7466, 0.894, 0.7478, 0.9016, 0.77, 0.9091, 0.7686, 0.9091, 0.7686, 0.9016, 0.77, 0.9056, 0.7765, 0.9301, 0.6395, 0.8929, 0.5813, 0.8839, 0.6063, 0.9192, 0.6475, 0.8929, 0.5813, 0.7832, 0.6196, 0.7977, 0.6349, 0.8839, 0.6063, 0.7832, 0.6196, 0.7679, 0.7153, 0.7794, 0.7144, 0.7977, 0.6349, 0.8839, 0.6063, 0.7977, 0.6349, 0.8209, 0.6622, 0.8766, 0.6386, 0.7977, 0.6349, 0.7794, 0.7144, 0.7964, 0.7157, 0.8209, 0.6622, 0.8766, 0.6386, 0.8209, 0.6622, 0.8397, 0.687, 0.8758, 0.6677, 0.8209, 0.6622, 0.7964, 0.7157, 0.8142, 0.7216, 0.8397, 0.687, 0.8758, 0.6677, 0.8397, 0.687, 0.8538, 0.7072, 0.8791, 0.6917, 0.8397, 0.687, 0.8142, 0.7216, 0.8309, 0.731, 0.8538, 0.7072, 0.8791, 0.6917, 0.8538, 0.7072, 0.8647, 0.7235, 0.8839, 0.7116, 0.8538, 0.7072, 0.8309, 0.731, 0.8459, 0.7415, 0.8647, 0.7235, 0.8839, 0.7116, 0.8647, 0.7235, 0.874, 0.7378, 0.8887, 0.7295, 0.8647, 0.7235, 0.8459, 0.7415, 0.8599, 0.7516, 0.874, 0.7378, 0.8887, 0.7295, 0.874, 0.7378, 0.884, 0.7537, 0.894, 0.7478, 0.874, 0.7378, 0.8599, 0.7516, 0.8738, 0.7625, 0.884, 0.7537, 0.894, 0.7478, 0.884, 0.7537, 0.8951, 0.7731, 0.9016, 0.77, 0.884, 0.7537, 0.8738, 0.7625, 0.8888, 0.7783, 0.8951, 0.7731, 0.9439, 0.3751, 0.9169, 0.2669, 0.8732, 0.2546, 0.854, 0.3692, 0.616, 0.942, 0.7232, 0.8575, 0.7194, 0.8201, 0.6227, 0.8575, 0.9169, 0.2669, 0.9152, 0.2375, 0.875, 0.2292, 0.8732, 0.2546, 0.7232, 0.8575, 0.7469, 0.8502, 0.7486, 0.8163, 0.7194, 0.8201, 0.9576, 0.2762, 0.9522, 0.2448, 0.9152, 0.2375, 0.9169, 0.2669, 0.7563, 0.8933, 0.7772, 0.883, 0.7469, 0.8502, 0.7232, 0.8575, 0.6958, 0.5747, 0.7033, 0.5612, 0.681, 0.5664, 0.6349, 0.6146, 0.6618, 0.5858, 0.6479, 0.5562, 0.6277, 0.5604, 0.6738, 0.624, 0.6838, 0.5962, 0.6618, 0.5858, 0.6349, 0.6146, 0.6838, 0.5962, 0.6958, 0.5747, 0.681, 0.5664, 0.6618, 0.5858, 0.79, 0.3079, 0.829, 0.2189, 0.768, 0.1921, 0.6618, 0.5858, 0.681, 0.5664, 0.6704, 0.5462, 0.6479, 0.5562, 0.3411, 0.9135, 0.3006, 0.9147, 0.3015, 0.9509, 0.3426, 0.9532, 0.5665, 0.2076, 0.5313, 0.1803, 0.5111, 0.2098, 0.5351, 0.2318, 0.2881, 0.884, 0.1309, 0.8996, 0.1343, 0.9307, 0.3006, 0.9147, 0.3248, 0.876, 0.2881, 0.884, 0.3006, 0.9147, 0.3411, 0.9135, 0.9522, 0.2448, 0.9227, 0.1545, 0.8976, 0.1576, 0.9152, 0.2375, 0.9161, 0.1281, 0.9137, 0.1155, 0.8842, 0.1197, 0.889, 0.1334, 0.7772, 0.883, 0.8198, 0.869, 0.8266, 0.8382, 0.7469, 0.8502, 0.7469, 0.8502, 0.8266, 0.8382, 0.8618, 0.807, 0.7486, 0.8163, 0.9152, 0.2375, 0.8976, 0.1576, 0.8761, 0.1866, 0.875, 0.2292, 0.3056, 0.845, 0.2764, 0.8536, 0.2881, 0.884, 0.3248, 0.876, 0.06771, 0.8727, 0.05476, 0.8813, 0.06233, 0.8956, 0.07957, 0.8879, 0.2764, 0.8536, 0.1375, 0.8744, 0.1309, 0.8996, 0.2881, 0.884, 0.3006, 0.9147, 0.1343, 0.9307, 0.1502, 0.9506, 0.3015, 0.9509, 0.5313, 0.1803, 0.3978, 0.1635, 0.3897, 0.1803, 0.5111, 0.2098, 0.3379, 0.1337, 0.3145, 0.1323, 0.3316, 0.1555, 0.3697, 0.1406, 0.3404, 0.1836, 0.3555, 0.1899, 0.1074, 0.9341, 0.06465, 0.9179, 0.07491, 0.9386, 0.1074, 0.9341, 0.07491, 0.9386, 0.07723, 0.9502, 0.108, 0.9457, 0.1343, 0.9307, 0.1074, 0.9341, 0.108, 0.9457, 0.1502, 0.9506, 0.1309, 0.8996, 0.09842, 0.8838, 0.1074, 0.9341, 0.1343, 0.9307, 0.3978, 0.1635, 0.3697, 0.1406, 0.3555, 0.1899, 0.3897, 0.1803, 0.1375, 0.8744, 0.1026, 0.8668, 0.09842, 0.8838, 0.1309, 0.8996, 0.06233, 0.8956, 0.02814, 0.897, 0.06465, 0.9179, 0.1026, 0.8668, 0.07866, 0.8515, 0.09842, 0.8838, 0.09842, 0.8838, 0.07957, 0.8879, 0.1074, 0.9341, 0.3404, 0.1836, 0.3316, 0.1555, 0.3253, 0.1773, 0.07957, 0.8879, 0.06465, 0.9179, 0.1074, 0.9341, 0.3379, 0.1337, 0.3316, 0.1555, 0.3697, 0.1406, 0.06233, 0.8956, 0.06465, 0.9179, 0.07957, 0.8879, 0.3697, 0.1406, 0.3316, 0.1555, 0.3404, 0.1836, 0.04921, 0.9245, 0.05464, 0.9532, 0.06465, 0.9179, 0.3404, 0.1836, 0.3334, 0.2073, 0.3555, 0.1899, 0.07957, 0.8879, 0.07866, 0.8515, 0.06771, 0.8727, 0.09842, 0.8838, 0.07866, 0.8515, 0.07957, 0.8879, 0.07491, 0.9386, 0.05464, 0.9532, 0.07723, 0.9502, 0.06465, 0.9179, 0.05464, 0.9532, 0.07491, 0.9386, 0.06465, 0.9179, 0.02814, 0.897, 0.04921, 0.9245, 0.3316, 0.1555, 0.298, 0.1619, 0.3253, 0.1773, 0.05476, 0.8813, 0.02814, 0.897, 0.06233, 0.8956, 0.87, 0.0939, 0.8842, 0.1197, 0.9137, 0.1155, 0.91, 0.08462, 0.9122, 0.8645, 0.9257, 0.8747, 0.9375, 0.8681, 0.9286, 0.8613, 0.8818, 0.8428, 0.9031, 0.8347, 0.8922, 0.8062, 0.8825, 0.8046, 0.8249, 0.9286, 0.8372, 0.9338, 0.8708, 0.9217, 0.8583, 0.9005, 0.8142, 0.9238, 0.8249, 0.9286, 0.8583, 0.9005, 0.8397, 0.8865, 0.8594, 0.8394, 0.8818, 0.8428, 0.8825, 0.8046, 0.8733, 0.8043, 0.8397, 0.8865, 0.8583, 0.9005, 0.8818, 0.8428, 0.8594, 0.8394, 0.9187, 0.1399, 0.9161, 0.1281, 0.889, 0.1334, 0.8956, 0.1447, 0.9257, 0.8747, 0.9527, 0.8774, 0.9375, 0.8681, 0.8661, 0.06701, 0.8807, 0.05012, 0.864, 0.05253, 0.9147, 0.9152, 0.9269, 0.914, 0.9198, 0.9023, 0.901, 0.9034, 0.9122, 0.8645, 0.9221, 0.8884, 0.9257, 0.8747, 0.8583, 0.9005, 0.901, 0.9034, 0.9122, 0.8645, 0.8818, 0.8428, 0.8661, 0.06701, 0.8377, 0.06422, 0.87, 0.0939, 0.91, 0.08462, 0.9018, 0.06063, 0.8661, 0.06701, 0.87, 0.0939, 0.8818, 0.8428, 0.9369, 0.8444, 0.9031, 0.8347, 0.9198, 0.9023, 0.945, 0.914, 0.9221, 0.8884, 0.901, 0.9034, 0.9221, 0.8884, 0.9122, 0.8645, 0.9198, 0.9023, 0.9221, 0.8884, 0.901, 0.9034, 0.8974, 0.04772, 0.8807, 0.05012, 0.9018, 0.06063, 0.9018, 0.06063, 0.8807, 0.05012, 0.8661, 0.06701, 0.91, 0.08462, 0.9264, 0.05073, 0.9018, 0.06063, 0.9286, 0.8613, 0.9369, 0.8444, 0.9122, 0.8645, 0.9122, 0.8645, 0.9369, 0.8444, 0.8818, 0.8428, 0.9221, 0.8884, 0.9527, 0.8774, 0.9257, 0.8747, 0.8708, 0.9217, 0.9136, 0.9384, 0.8583, 0.9005, 0.901, 0.9034, 0.9136, 0.9384, 0.9147, 0.9152, 0.8583, 0.9005, 0.9136, 0.9384, 0.901, 0.9034, 0.9269, 0.914, 0.945, 0.914, 0.9198, 0.9023, 0.8974, 0.04772, 0.8922, 0.02796, 0.8807, 0.05012, 0.9373, 0.892, 0.9527, 0.8774, 0.9221, 0.8884, 0.9221, 0.8884, 0.945, 0.914, 0.9373, 0.892, 0.8807, 0.05012, 0.8603, 0.03222, 0.864, 0.05253, 0.6684, 0.655, 0.6738, 0.624, 0.6349, 0.6146, 0.6066, 0.6486, 0.6066, 0.6486, 0.6349, 0.6146, 0.6277, 0.5604, 0.6066, 0.5594, 0.9227, 0.1545, 0.9187, 0.1399, 0.8956, 0.1447, 0.8976, 0.1576, 0.8198, 0.869, 0.8397, 0.8865, 0.8594, 0.8394, 0.8266, 0.8382, 0.8266, 0.8382, 0.8594, 0.8394, 0.8733, 0.8043, 0.8618, 0.807, 0.8071, 0.9143, 0.8142, 0.9238, 0.8397, 0.8865, 0.8198, 0.869, 0.613, 0.434, 0.6096, 0.5005, 0.7026, 0.5052, 0.3273, 0.2945, 0.3274, 0.3113, 0.3565, 0.311])
me_icosphere_002.use_remesh_preserve_volume = False
me_icosphere_002.use_remesh_preserve_attributes = False
me_icosphere_002.use_mirror_vertex_groups = False
me_icosphere_002.update()
arm_armature = bpy.data.armatures.new('Armature')  # bones are not reproduced

# ---- objects
ob_moon_pig_armature = bpy.data.objects.new('moon pig armature', arm_armature)
ob_moon_pig = bpy.data.objects.new('moon pig', me_icosphere_002)

# ---- transforms, parenting, visibility, modifiers, constraints
ob_moon_pig_armature.location = (0.0, 0.0, 0.0)
ob_moon_pig_armature.lineart.crease_threshold = 0.0
ob_moon_pig.parent = ob_moon_pig_armature
ob_moon_pig.location = (0.0, 0.0, 0.0)
ob_moon_pig.lineart.crease_threshold = 0.0
_vg = ob_moon_pig.vertex_groups.new(name='body')
_vg.add([8, 9, 10, 11, 12, 13, 14, 15, 16, 17, 18, 19, 20, 21, 22, 27, 28, 33, 34, 35, 36, 37, 38, 39, 40, 41, 42, 43, 44, 45, 46, 47, 48, 49, 50, 51, 52, 53, 54, 55, 56, 57, 58, 59, 120, 137, 138, 139, 140, 141, 142, 143, 144, 145, 146, 147, 148, 149, 150, 151, 152, 153, 154, 155, 156, 157, 158, 163, 164, 169, 170, 171, 172, 173, 174, 175, 176, 177, 178, 179, 180, 181, 182, 183, 184, 185, 186, 187, 188, 189, 190, 191, 192, 193, 194, 195, 259, 260, 269, 273], 1.0, 'REPLACE')
_vg = ob_moon_pig.vertex_groups.new(name='lowerarm.l')
_vg.add([165, 166, 167, 168, 200, 201, 203, 210], 1.0, 'REPLACE')
_vg = ob_moon_pig.vertex_groups.new(name='upperarm.l')
_vg.add([159, 160, 161, 162], 1.0, 'REPLACE')
_vg = ob_moon_pig.vertex_groups.new(name='lowerarm.r')
_vg.add([29, 30, 31, 32, 64, 65, 67, 72], 1.0, 'REPLACE')
_vg = ob_moon_pig.vertex_groups.new(name='upperarm.r')
_vg.add([23, 24, 25, 26], 1.0, 'REPLACE')
_vg = ob_moon_pig.vertex_groups.new(name='hand.l')
_vg.add([216, 217, 218, 219, 220, 221, 222, 223, 224, 225, 226, 227, 228, 229, 230], 1.0, 'REPLACE')
_vg = ob_moon_pig.vertex_groups.new(name='hand.r')
_vg.add([78, 79, 80, 81, 82, 83, 84, 85, 86, 87, 88, 89, 90, 91, 92], 1.0, 'REPLACE')
_vg = ob_moon_pig.vertex_groups.new(name='lowerleg.l')
_vg.add([202, 208, 209, 211, 212, 213, 214, 215, 255, 256, 257, 258], 1.0, 'REPLACE')
_vg = ob_moon_pig.vertex_groups.new(name='upperleg.l')
_vg.add([196, 197, 198, 199], 1.0, 'REPLACE')
_vg = ob_moon_pig.vertex_groups.new(name='lowerleg.r')
_vg.add([66, 70, 71, 73, 74, 75, 76, 77, 116, 117, 118, 119], 1.0, 'REPLACE')
_vg = ob_moon_pig.vertex_groups.new(name='upperleg.r')
_vg.add([60, 61, 62, 63], 1.0, 'REPLACE')
_vg = ob_moon_pig.vertex_groups.new(name='foot.l')
_vg.add([231, 232, 233, 234, 235, 236, 237, 238, 239, 240, 241, 242, 243, 244, 245, 246, 247, 248, 249, 250, 251, 252], 1.0, 'REPLACE')
_vg = ob_moon_pig.vertex_groups.new(name='foot.r')
_vg.add([93, 94, 95, 96, 97, 98, 99, 100, 101, 102, 103, 104, 105, 106, 107, 108, 109, 110, 111, 112, 113, 114], 1.0, 'REPLACE')
_vg = ob_moon_pig.vertex_groups.new(name='nose1')
_vg.add([69, 115, 206, 207, 253, 254, 270, 272], 1.0, 'REPLACE')
_vg = ob_moon_pig.vertex_groups.new(name='nose2')
_vg.add([68, 204, 205, 271], 1.0, 'REPLACE')
_vg = ob_moon_pig.vertex_groups.new(name='tail1')
_vg.add([0, 1, 121, 122, 123, 124, 261, 262], 1.0, 'REPLACE')
_vg = ob_moon_pig.vertex_groups.new(name='tail2')
_vg.add([2, 3, 125, 126, 127, 128, 263, 264], 1.0, 'REPLACE')
_vg = ob_moon_pig.vertex_groups.new(name='tail3')
_vg.add([4, 5, 129, 130, 131, 132, 265, 266], 1.0, 'REPLACE')
_vg = ob_moon_pig.vertex_groups.new(name='tail4')
_vg.add([6, 7, 133, 134, 135, 136, 267, 268], 1.0, 'REPLACE')
_m = ob_moon_pig.modifiers.new('Armature', 'ARMATURE')
_m.object = ob_moon_pig_armature

# ---- collection membership
col_collection_1.objects.link(ob_moon_pig_armature)
col_collection_1.objects.link(ob_moon_pig)

# ---- scene / render settings (as saved in the file)
scene.frame_start = 0; scene.frame_end = 40; scene.frame_set(0)
scene.render.engine = 'BLENDER_EEVEE_NEXT'
scene.render.resolution_percentage = 50
scene.render.dither_intensity = 0.0
scene.cycles.use_denoising = False
scene.cycles.samples = 128
scene.cycles.sampling_pattern = 'TABULATED_SOBOL'
scene.cycles.use_adaptive_sampling = False
scene.cycles.use_light_tree = False
scene.cycles.blur_glossy = 0.0
scene.cycles.sample_clamp_indirect = 0.0
scene.view_settings.view_transform = 'Standard'
bpy.context.view_layer.update()

# ---- added for rendering (the .blend has no active camera and no usable light): camera, sun
cam_auto = bpy.data.cameras.new('AutoCamera')
cam_auto.lens = 50.0
cam_auto.sensor_width = 36.0
cam_auto.clip_end = 1000.0
ob_auto_camera = bpy.data.objects.new('AutoCamera', cam_auto)
scene.collection.objects.link(ob_auto_camera)
ob_auto_camera.location = (0.948439, -1.138, 1.00237)
ob_auto_camera.rotation_euler = (1.09748, -7.21219e-08, 0.694738)
scene.camera = ob_auto_camera
light_auto_sun = bpy.data.lights.new('AutoSun', 'SUN')
light_auto_sun.energy = 3.0
light_auto_sun.angle = 0.0523599
ob_auto_sun = bpy.data.objects.new('AutoSun', light_auto_sun)
scene.collection.objects.link(ob_auto_sun)
ob_auto_sun.rotation_euler = (0.872665, 0.174533, 0.523599)
bpy.context.view_layer.update()
